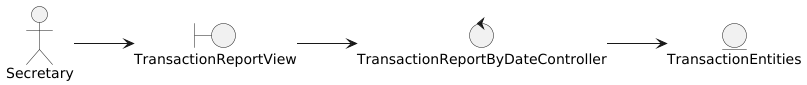

The diagram above was rendered by PlantUML. Its source (embedded in the PNG):
@startuml
left to right direction

actor Secretary

boundary TransactionReportView

control TransactionReportByDateController

entity TransactionEntities


'--- Actor relations ---
Secretary --> TransactionReportView

'--- Views relations ---
TransactionReportView --> TransactionReportByDateController

'--- Controllers relations ---
TransactionReportByDateController --> TransactionEntities

'--- Entity relations ---
@enduml